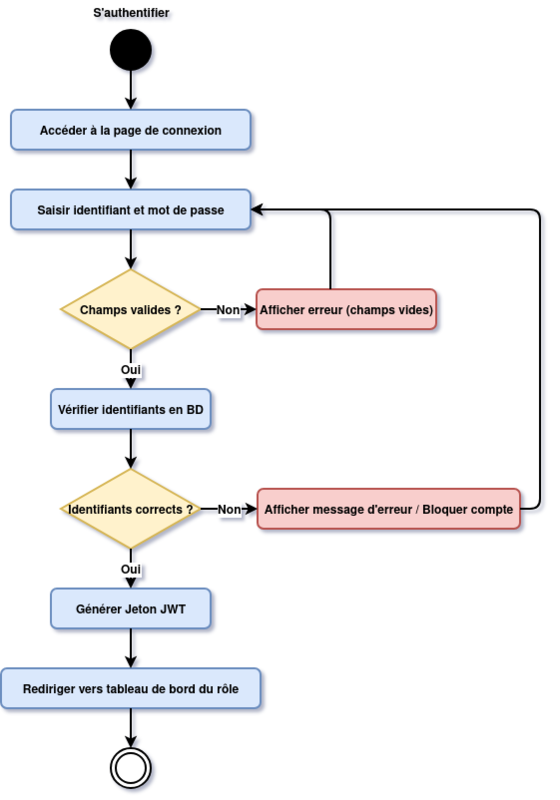

The diagram above was exported from draw.io. Its source (the exported page's mxGraphModel, read from the mxfile embedded in the PNG):
<mxGraphModel dx="1208" dy="681" grid="1" gridSize="10" guides="1" tooltips="1" connect="1" arrows="1" fold="1" page="1" pageScale="1" pageWidth="827" pageHeight="1169" math="0" shadow="0">
  <root>
    <mxCell id="0" />
    <mxCell id="1" parent="0" />
    <mxCell id="Bbl8cZ6lcUA4swT3mFPW-89" parent="1" style="ellipse;fillColor=#000000;strokeWidth=2;fontSize=12;fontStyle=1" vertex="1">
      <mxGeometry height="40" width="40" x="380" y="40" as="geometry" />
    </mxCell>
    <mxCell id="Bbl8cZ6lcUA4swT3mFPW-90" parent="1" style="rounded=1;fillColor=#dae8fc;strokeColor=#6c8ebf;strokeWidth=2;fontSize=12;fontStyle=1" value="Accéder à la page de connexion" vertex="1">
      <mxGeometry height="40" width="240" x="280" y="120" as="geometry" />
    </mxCell>
    <mxCell id="Bbl8cZ6lcUA4swT3mFPW-91" parent="1" style="rounded=1;fillColor=#dae8fc;strokeColor=#6c8ebf;strokeWidth=2;fontSize=12;fontStyle=1" value="Saisir identifiant et mot de passe" vertex="1">
      <mxGeometry height="40" width="240" x="280" y="200" as="geometry" />
    </mxCell>
    <mxCell id="Bbl8cZ6lcUA4swT3mFPW-92" parent="1" style="rhombus;fillColor=#fff2cc;strokeColor=#d6b656;strokeWidth=2;fontSize=12;fontStyle=1" value="Champs valides ?" vertex="1">
      <mxGeometry height="80" width="140" x="330" y="280" as="geometry" />
    </mxCell>
    <mxCell id="Bbl8cZ6lcUA4swT3mFPW-93" parent="1" style="rounded=1;fillColor=#f8cecc;strokeColor=#b85450;strokeWidth=2;fontSize=12;fontStyle=1" value="Afficher erreur (champs vides)" vertex="1">
      <mxGeometry height="40" width="180" x="526" y="300" as="geometry" />
    </mxCell>
    <mxCell id="Bbl8cZ6lcUA4swT3mFPW-94" parent="1" style="rounded=1;fillColor=#dae8fc;strokeColor=#6c8ebf;strokeWidth=2;fontSize=12;fontStyle=1" value="Vérifier identifiants en BD" vertex="1">
      <mxGeometry height="40" width="160" x="320" y="400" as="geometry" />
    </mxCell>
    <mxCell id="Bbl8cZ6lcUA4swT3mFPW-95" parent="1" style="rhombus;fillColor=#fff2cc;strokeColor=#d6b656;strokeWidth=2;fontSize=12;fontStyle=1" value="Identifiants corrects ?" vertex="1">
      <mxGeometry height="80" width="140" x="330" y="480" as="geometry" />
    </mxCell>
    <mxCell id="Bbl8cZ6lcUA4swT3mFPW-96" parent="1" style="rounded=1;fillColor=#f8cecc;strokeColor=#b85450;strokeWidth=2;fontSize=12;fontStyle=1" value="Afficher message d'erreur / Bloquer compte" vertex="1">
      <mxGeometry height="40" width="263" x="527" y="500" as="geometry" />
    </mxCell>
    <mxCell id="Bbl8cZ6lcUA4swT3mFPW-97" parent="1" style="rounded=1;fillColor=#dae8fc;strokeColor=#6c8ebf;strokeWidth=2;fontSize=12;fontStyle=1" value="Générer Jeton JWT" vertex="1">
      <mxGeometry height="40" width="160" x="320" y="600" as="geometry" />
    </mxCell>
    <mxCell id="Bbl8cZ6lcUA4swT3mFPW-98" parent="1" style="rounded=1;fillColor=#dae8fc;strokeColor=#6c8ebf;strokeWidth=2;fontSize=12;fontStyle=1" value="Rediriger vers tableau de bord du rôle" vertex="1">
      <mxGeometry height="40" width="260" x="270" y="680" as="geometry" />
    </mxCell>
    <mxCell id="Bbl8cZ6lcUA4swT3mFPW-99" parent="1" style="ellipse;shape=doubleEllipse;fillColor=#ffffff;strokeColor=#000000;strokeWidth=2;fontSize=12;fontStyle=1" vertex="1">
      <mxGeometry height="40" width="40" x="380" y="760" as="geometry" />
    </mxCell>
    <mxCell id="Bbl8cZ6lcUA4swT3mFPW-100" edge="1" parent="1" source="Bbl8cZ6lcUA4swT3mFPW-89" style="strokeWidth=2;fontSize=12;fontStyle=1" target="Bbl8cZ6lcUA4swT3mFPW-90">
      <mxGeometry relative="1" as="geometry" />
    </mxCell>
    <mxCell id="Bbl8cZ6lcUA4swT3mFPW-101" edge="1" parent="1" source="Bbl8cZ6lcUA4swT3mFPW-90" style="strokeWidth=2;fontSize=12;fontStyle=1" target="Bbl8cZ6lcUA4swT3mFPW-91">
      <mxGeometry relative="1" as="geometry" />
    </mxCell>
    <mxCell id="Bbl8cZ6lcUA4swT3mFPW-102" edge="1" parent="1" source="Bbl8cZ6lcUA4swT3mFPW-91" style="strokeWidth=2;fontSize=12;fontStyle=1" target="Bbl8cZ6lcUA4swT3mFPW-92">
      <mxGeometry relative="1" as="geometry" />
    </mxCell>
    <mxCell id="Bbl8cZ6lcUA4swT3mFPW-103" edge="1" parent="1" source="Bbl8cZ6lcUA4swT3mFPW-92" style="strokeWidth=2;fontSize=12;fontStyle=1" target="Bbl8cZ6lcUA4swT3mFPW-94" value="Oui">
      <mxGeometry relative="1" as="geometry" />
    </mxCell>
    <mxCell id="Bbl8cZ6lcUA4swT3mFPW-104" edge="1" parent="1" source="Bbl8cZ6lcUA4swT3mFPW-92" style="strokeWidth=2;fontSize=12;fontStyle=1" target="Bbl8cZ6lcUA4swT3mFPW-93" value="Non">
      <mxGeometry relative="1" as="geometry" />
    </mxCell>
    <mxCell id="Bbl8cZ6lcUA4swT3mFPW-105" edge="1" parent="1" source="Bbl8cZ6lcUA4swT3mFPW-94" style="strokeWidth=2;fontSize=12;fontStyle=1" target="Bbl8cZ6lcUA4swT3mFPW-95">
      <mxGeometry relative="1" as="geometry" />
    </mxCell>
    <mxCell id="Bbl8cZ6lcUA4swT3mFPW-106" edge="1" parent="1" source="Bbl8cZ6lcUA4swT3mFPW-95" style="strokeWidth=2;fontSize=12;fontStyle=1" target="Bbl8cZ6lcUA4swT3mFPW-97" value="Oui">
      <mxGeometry relative="1" as="geometry" />
    </mxCell>
    <mxCell id="Bbl8cZ6lcUA4swT3mFPW-107" edge="1" parent="1" source="Bbl8cZ6lcUA4swT3mFPW-95" style="strokeWidth=2;fontSize=12;fontStyle=1" target="Bbl8cZ6lcUA4swT3mFPW-96" value="Non">
      <mxGeometry relative="1" as="geometry" />
    </mxCell>
    <mxCell id="Bbl8cZ6lcUA4swT3mFPW-108" edge="1" parent="1" source="Bbl8cZ6lcUA4swT3mFPW-97" style="strokeWidth=2;fontSize=12;fontStyle=1" target="Bbl8cZ6lcUA4swT3mFPW-98">
      <mxGeometry relative="1" as="geometry" />
    </mxCell>
    <mxCell id="Bbl8cZ6lcUA4swT3mFPW-109" edge="1" parent="1" source="Bbl8cZ6lcUA4swT3mFPW-98" style="strokeWidth=2;fontSize=12;fontStyle=1" target="Bbl8cZ6lcUA4swT3mFPW-99">
      <mxGeometry relative="1" as="geometry" />
    </mxCell>
    <mxCell id="Bbl8cZ6lcUA4swT3mFPW-110" edge="1" parent="1" source="Bbl8cZ6lcUA4swT3mFPW-93" style="edgeStyle=orthogonalEdgeStyle;strokeWidth=2;fontSize=12;fontStyle=1" target="Bbl8cZ6lcUA4swT3mFPW-91">
      <mxGeometry relative="1" as="geometry">
        <Array as="points">
          <mxPoint x="600" y="220" />
        </Array>
      </mxGeometry>
    </mxCell>
    <mxCell id="Bbl8cZ6lcUA4swT3mFPW-111" edge="1" parent="1" source="Bbl8cZ6lcUA4swT3mFPW-96" style="edgeStyle=orthogonalEdgeStyle;strokeWidth=2;fontSize=12;fontStyle=1" target="Bbl8cZ6lcUA4swT3mFPW-91">
      <mxGeometry relative="1" as="geometry">
        <Array as="points">
          <mxPoint x="810" y="520" />
          <mxPoint x="810" y="220" />
        </Array>
      </mxGeometry>
    </mxCell>
    <mxCell id="Bbl8cZ6lcUA4swT3mFPW-112" parent="1" style="text;html=1;strokeColor=none;fillColor=none;align=center;fontSize=12;fontStyle=1;strokeWidth=2;" value="S'authentifier" vertex="1">
      <mxGeometry height="28" width="70" x="365" y="10" as="geometry" />
    </mxCell>
  </root>
</mxGraphModel>